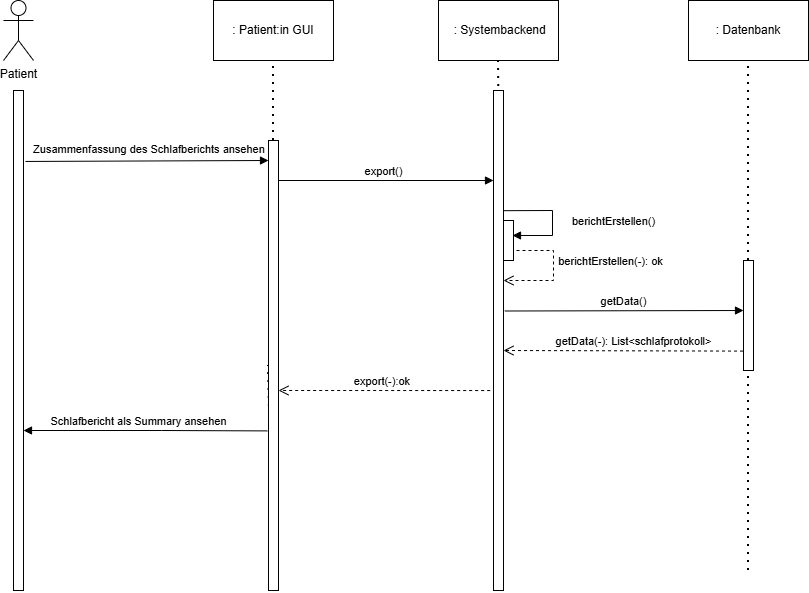

The diagram above was exported from draw.io. Its source (the exported page's mxGraphModel, read from the mxfile embedded in the PNG):
<mxGraphModel dx="1601" dy="1878" grid="1" gridSize="10" guides="1" tooltips="1" connect="1" arrows="1" fold="1" page="1" pageScale="1" pageWidth="827" pageHeight="1169" math="0" shadow="0">
  <root>
    <mxCell id="FeupJvVN-S-wQvGrYr0q-0" />
    <mxCell id="FeupJvVN-S-wQvGrYr0q-1" parent="FeupJvVN-S-wQvGrYr0q-0" />
    <mxCell id="FeupJvVN-S-wQvGrYr0q-2" parent="FeupJvVN-S-wQvGrYr0q-1" style="shape=umlActor;verticalLabelPosition=bottom;verticalAlign=top;html=1;outlineConnect=0;" value="Patient" vertex="1">
      <mxGeometry height="60" width="30" x="210" y="-70" as="geometry" />
    </mxCell>
    <mxCell id="FeupJvVN-S-wQvGrYr0q-3" parent="FeupJvVN-S-wQvGrYr0q-1" style="rounded=0;whiteSpace=wrap;html=1;" value=": Patient:in GUI" vertex="1">
      <mxGeometry height="60" width="120" x="420" y="-70" as="geometry" />
    </mxCell>
    <mxCell id="FeupJvVN-S-wQvGrYr0q-4" parent="FeupJvVN-S-wQvGrYr0q-1" style="rounded=0;whiteSpace=wrap;html=1;" value="&amp;nbsp;: Systembackend" vertex="1">
      <mxGeometry height="60" width="120" x="645" y="-70" as="geometry" />
    </mxCell>
    <mxCell id="FeupJvVN-S-wQvGrYr0q-5" parent="FeupJvVN-S-wQvGrYr0q-1" style="rounded=0;whiteSpace=wrap;html=1;" value=": Datenbank" vertex="1">
      <mxGeometry height="60" width="120" x="895" y="-70" as="geometry" />
    </mxCell>
    <mxCell id="FeupJvVN-S-wQvGrYr0q-6" edge="1" parent="FeupJvVN-S-wQvGrYr0q-1" source="FeupJvVN-S-wQvGrYr0q-11" style="endArrow=none;dashed=1;html=1;dashPattern=1 3;strokeWidth=2;rounded=0;entryX=0.5;entryY=1;entryDx=0;entryDy=0;" target="FeupJvVN-S-wQvGrYr0q-3" value="">
      <mxGeometry height="50" relative="1" width="50" as="geometry">
        <mxPoint x="480" y="520" as="sourcePoint" />
        <mxPoint x="250" y="130" as="targetPoint" />
      </mxGeometry>
    </mxCell>
    <mxCell id="FeupJvVN-S-wQvGrYr0q-7" edge="1" parent="FeupJvVN-S-wQvGrYr0q-1" style="endArrow=none;dashed=1;html=1;dashPattern=1 3;strokeWidth=2;rounded=0;entryX=0.5;entryY=1;entryDx=0;entryDy=0;" target="FeupJvVN-S-wQvGrYr0q-4" value="">
      <mxGeometry height="50" relative="1" width="50" as="geometry">
        <mxPoint x="710" y="520" as="sourcePoint" />
        <mxPoint x="430" y="90" as="targetPoint" />
      </mxGeometry>
    </mxCell>
    <mxCell id="FeupJvVN-S-wQvGrYr0q-8" edge="1" parent="FeupJvVN-S-wQvGrYr0q-1" source="FeupJvVN-S-wQvGrYr0q-22" style="endArrow=none;dashed=1;html=1;dashPattern=1 3;strokeWidth=2;rounded=0;entryX=0.5;entryY=1;entryDx=0;entryDy=0;" target="FeupJvVN-S-wQvGrYr0q-5" value="">
      <mxGeometry height="50" relative="1" width="50" as="geometry">
        <mxPoint x="960" y="520" as="sourcePoint" />
        <mxPoint x="720" y="90" as="targetPoint" />
      </mxGeometry>
    </mxCell>
    <mxCell id="FeupJvVN-S-wQvGrYr0q-9" parent="FeupJvVN-S-wQvGrYr0q-1" style="rounded=0;whiteSpace=wrap;html=1;direction=south;" value="" vertex="1">
      <mxGeometry height="500" width="10" x="220" y="20" as="geometry" />
    </mxCell>
    <mxCell id="FeupJvVN-S-wQvGrYr0q-10" edge="1" parent="FeupJvVN-S-wQvGrYr0q-1" style="endArrow=none;dashed=1;html=1;dashPattern=1 3;strokeWidth=2;rounded=0;entryX=0.5;entryY=1;entryDx=0;entryDy=0;" target="FeupJvVN-S-wQvGrYr0q-11" value="">
      <mxGeometry height="50" relative="1" width="50" as="geometry">
        <mxPoint x="480" y="520" as="sourcePoint" />
        <mxPoint x="480" y="80" as="targetPoint" />
      </mxGeometry>
    </mxCell>
    <mxCell id="FeupJvVN-S-wQvGrYr0q-11" parent="FeupJvVN-S-wQvGrYr0q-1" style="rounded=0;whiteSpace=wrap;html=1;direction=south;" value="" vertex="1">
      <mxGeometry height="450" width="10" x="475" y="70" as="geometry" />
    </mxCell>
    <mxCell id="FeupJvVN-S-wQvGrYr0q-12" parent="FeupJvVN-S-wQvGrYr0q-1" style="rounded=0;whiteSpace=wrap;html=1;direction=south;" value="" vertex="1">
      <mxGeometry height="500" width="10" x="700" y="20" as="geometry" />
    </mxCell>
    <mxCell id="FeupJvVN-S-wQvGrYr0q-13" edge="1" parent="FeupJvVN-S-wQvGrYr0q-1" style="html=1;verticalAlign=bottom;endArrow=block;curved=0;rounded=0;exitX=0.377;exitY=-0.1;exitDx=0;exitDy=0;exitPerimeter=0;" value="Zusammenfassung des Schlafberichts ansehen&amp;nbsp;">
      <mxGeometry relative="1" width="80" x="0.0268" y="2" as="geometry">
        <mxPoint as="offset" />
        <mxPoint x="232" y="90.96000000000004" as="sourcePoint" />
        <mxPoint x="475" y="90" as="targetPoint" />
      </mxGeometry>
    </mxCell>
    <mxCell id="FeupJvVN-S-wQvGrYr0q-14" edge="1" parent="FeupJvVN-S-wQvGrYr0q-1" style="html=1;verticalAlign=bottom;endArrow=block;curved=0;rounded=0;" value="export()">
      <mxGeometry relative="1" width="80" x="-0.0233" as="geometry">
        <mxPoint as="offset" />
        <mxPoint x="485" y="110" as="sourcePoint" />
        <mxPoint x="700" y="110" as="targetPoint" />
      </mxGeometry>
    </mxCell>
    <mxCell id="FeupJvVN-S-wQvGrYr0q-17" edge="1" parent="FeupJvVN-S-wQvGrYr0q-1" style="html=1;verticalAlign=bottom;endArrow=open;dashed=1;endSize=8;curved=0;rounded=0;exitX=0.91;exitY=0.967;exitDx=0;exitDy=0;entryX=0.55;entryY=-0.08;entryDx=0;entryDy=0;entryPerimeter=0;exitPerimeter=0;" value="getData(-): List&amp;lt;schlafprotokoll&amp;gt;">
      <mxGeometry relative="1" x="-0.0855" as="geometry">
        <mxPoint as="offset" />
        <mxPoint x="949.53" y="280.5999999999999" as="sourcePoint" />
        <mxPoint x="710" y="280" as="targetPoint" />
      </mxGeometry>
    </mxCell>
    <mxCell id="FeupJvVN-S-wQvGrYr0q-18" edge="1" parent="FeupJvVN-S-wQvGrYr0q-1" style="html=1;verticalAlign=bottom;endArrow=block;curved=0;rounded=0;exitX=0.96;exitY=0.92;exitDx=0;exitDy=0;exitPerimeter=0;" value="Schlafbericht als Summary ansehen">
      <mxGeometry relative="1" width="80" x="0.0562" as="geometry">
        <mxPoint as="offset" />
        <Array as="points">
          <mxPoint x="368" y="360" />
        </Array>
        <mxPoint x="473.8000000000002" y="360.39999999999964" as="sourcePoint" />
        <mxPoint x="230" y="360" as="targetPoint" />
      </mxGeometry>
    </mxCell>
    <mxCell id="FeupJvVN-S-wQvGrYr0q-21" edge="1" parent="FeupJvVN-S-wQvGrYr0q-1" style="html=1;verticalAlign=bottom;endArrow=block;curved=0;rounded=0;exitX=0.082;exitY=-0.1;exitDx=0;exitDy=0;exitPerimeter=0;entryX=1;entryY=0;entryDx=0;entryDy=5;entryPerimeter=0;" value="berichtErstellen()">
      <mxGeometry relative="1" width="80" x="0.2105" y="61" as="geometry">
        <mxPoint as="offset" />
        <Array as="points">
          <mxPoint x="759" y="140" />
          <mxPoint x="759" y="165" />
        </Array>
        <mxPoint x="710" y="140.18000000000006" as="sourcePoint" />
        <mxPoint x="719" y="165" as="targetPoint" />
      </mxGeometry>
    </mxCell>
    <mxCell id="FeupJvVN-S-wQvGrYr0q-22" parent="FeupJvVN-S-wQvGrYr0q-1" style="rounded=0;whiteSpace=wrap;html=1;direction=south;" value="" vertex="1">
      <mxGeometry height="110" width="10" x="950" y="190" as="geometry" />
    </mxCell>
    <mxCell id="FeupJvVN-S-wQvGrYr0q-23" edge="1" parent="FeupJvVN-S-wQvGrYr0q-1" style="endArrow=none;dashed=1;html=1;dashPattern=1 3;strokeWidth=2;rounded=0;entryX=1;entryY=0.5;entryDx=0;entryDy=0;" target="FeupJvVN-S-wQvGrYr0q-22" value="">
      <mxGeometry height="50" relative="1" width="50" as="geometry">
        <mxPoint x="955" y="500" as="sourcePoint" />
        <mxPoint x="960" y="160" as="targetPoint" />
      </mxGeometry>
    </mxCell>
    <mxCell id="FeupJvVN-S-wQvGrYr0q-24" edge="1" parent="FeupJvVN-S-wQvGrYr0q-1" style="html=1;verticalAlign=bottom;endArrow=open;dashed=1;endSize=8;curved=0;rounded=0;" value="berichtErstellen(-): ok">
      <mxGeometry relative="1" x="-0.021" y="57" as="geometry">
        <mxPoint as="offset" />
        <Array as="points">
          <mxPoint x="760" y="180" />
          <mxPoint x="760" y="210" />
        </Array>
        <mxPoint x="723" y="180" as="sourcePoint" />
        <mxPoint x="710" y="210" as="targetPoint" />
      </mxGeometry>
    </mxCell>
    <mxCell id="FeupJvVN-S-wQvGrYr0q-25" edge="1" parent="FeupJvVN-S-wQvGrYr0q-1" style="html=1;verticalAlign=bottom;endArrow=block;curved=0;rounded=0;entryX=0.55;entryY=1.027;entryDx=0;entryDy=0;entryPerimeter=0;" value="getData()">
      <mxGeometry relative="1" width="80" as="geometry">
        <mxPoint x="711.27" y="240.5" as="sourcePoint" />
        <mxPoint x="950" y="240" as="targetPoint" />
      </mxGeometry>
    </mxCell>
    <mxCell id="FeupJvVN-S-wQvGrYr0q-26" edge="1" parent="FeupJvVN-S-wQvGrYr0q-1" style="html=1;verticalAlign=bottom;endArrow=open;dashed=1;endSize=8;curved=0;rounded=0;entryX=0.731;entryY=-0.033;entryDx=0;entryDy=0;entryPerimeter=0;" value="export(-):ok&amp;nbsp;">
      <mxGeometry relative="1" as="geometry">
        <mxPoint x="696.67" y="320.05" as="sourcePoint" />
        <mxPoint x="484.99999999999994" y="319.99999999999983" as="targetPoint" />
      </mxGeometry>
    </mxCell>
    <mxCell id="FeupJvVN-S-wQvGrYr0q-27" edge="1" parent="FeupJvVN-S-wQvGrYr0q-1" style="html=1;verticalAlign=bottom;endArrow=open;dashed=1;endSize=8;curved=0;rounded=0;exitX=0.94;exitY=0.807;exitDx=0;exitDy=0;exitPerimeter=0;" value="">
      <mxGeometry relative="1" x="-0.0763" y="60" as="geometry">
        <mxPoint as="offset" />
        <Array as="points" />
        <mxPoint x="719.4000000000001" y="340.41999999999996" as="sourcePoint" />
        <mxPoint x="719.4000000000001" y="340.477272727273" as="targetPoint" />
      </mxGeometry>
    </mxCell>
    <mxCell id="FeupJvVN-S-wQvGrYr0q-29" parent="FeupJvVN-S-wQvGrYr0q-1" style="html=1;points=[[0,0,0,0,5],[0,1,0,0,-5],[1,0,0,0,5],[1,1,0,0,-5]];perimeter=orthogonalPerimeter;outlineConnect=0;targetShapes=umlLifeline;portConstraint=eastwest;newEdgeStyle={&quot;curved&quot;:0,&quot;rounded&quot;:0};" value="" vertex="1">
      <mxGeometry height="40" width="10" x="710" y="150" as="geometry" />
    </mxCell>
  </root>
</mxGraphModel>